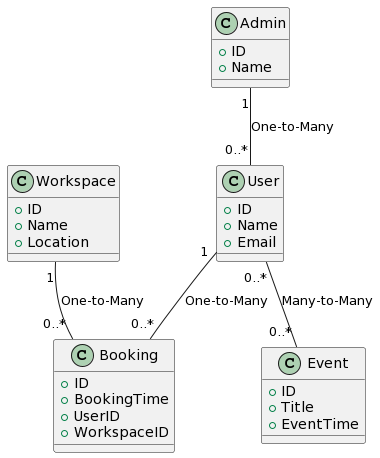

The diagram above was rendered by PlantUML. Its source (embedded in the PNG):
@startuml
!define ENTITY class
!define RELATION relationship

' Entity classes
ENTITY User {
  + ID
  + Name
  + Email
  ' other attributes can be added as needed
}

ENTITY Booking {
  + ID
  + BookingTime
  + UserID
  + WorkspaceID
  ' other attributes can be added as needed
}

ENTITY Workspace {
  + ID
  + Name
  + Location
  ' other attributes can be added as needed
}

ENTITY Event {
  + ID
  + Title
  + EventTime
  ' other attributes can be added as needed
}

ENTITY Admin {
  + ID
  + Name
  ' other attributes can be added as needed
}

' Relationships
User "1" -- "0..*" Booking : One-to-Many
Workspace "1" -- "0..*" Booking : One-to-Many
User "0..*" -- "0..*" Event : Many-to-Many
Admin "1" -- "0..*" User : One-to-Many
@enduml